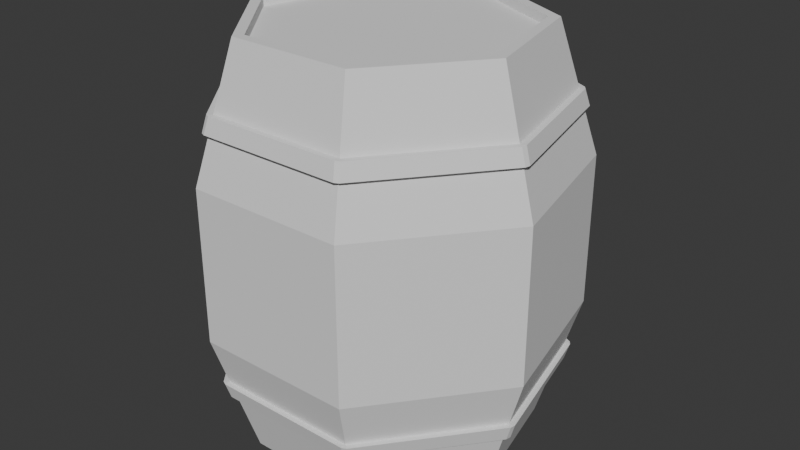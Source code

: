 # Source: Sbarrel.blend  (saved by Blender 4.0.36; exported with 4.5.12 LTS)
import bpy
from mathutils import Matrix  # noqa: F401  (used for matrix-valued properties, if any)

bpy.ops.wm.read_factory_settings(use_empty=True)
scene = bpy.context.scene
scene.name = 'Scene'

# ---- collections
col_collection = bpy.data.collections.new('Collection'); scene.collection.children.link(col_collection)

# ---- world
world_world = bpy.data.worlds.new('World'); scene.world = world_world
world_world.use_nodes = True; world_world.node_tree.nodes.clear()
_N = world_world.node_tree.nodes; _L = world_world.node_tree.links
n0 = _N.new('ShaderNodeOutputWorld'); n0.name = 'World Output'; n0.location = (300, 300)
n1 = _N.new('ShaderNodeBackground'); n1.name = 'Background'; n1.location = (10, 300)
n1.inputs[0].default_value = (0.05088, 0.05088, 0.05088, 1.0)
_L.new(n1.outputs[0], n0.inputs[0])
n0.is_active_output = True
world_world.color = (0.05088, 0.05088, 0.05088)
world_world.use_sun_shadow = False
world_world.sun_shadow_jitter_overblur = 0.0

# ---- meshes
me_cylinder_001 = bpy.data.meshes.new('Cylinder.001')
me_cylinder_001.from_pydata([(1.871e-09, 0.7803, 0.123), (1.871e-09, 0.7211, 2.359), (0.6101, 0.4865, 0.123), (0.5638, 0.4496, 2.359), (0.7608, -0.1736, 0.123), (0.703, -0.1605, 2.359), (0.3386, -0.703, 0.123), (0.3129, -0.6497, 2.359), (-0.3386, -0.703, 0.123), (-0.3129, -0.6497, 2.359), (-0.7608, -0.1736, 0.123), (-0.703, -0.1605, 2.359), (-0.6101, 0.4865, 0.123), (-0.5638, 0.4496, 2.359), (0.0, 1.0, 1.241), (0.7818, 0.6235, 1.241), (0.9749, -0.2225, 1.241), (0.4339, -0.901, 1.241), (-0.4339, -0.901, 1.241), (-0.9749, -0.2225, 1.241), (-0.7818, 0.6235, 1.241), (0.0, 1.0, 0.9616), (0.7818, 0.6235, 0.9616), (0.9749, -0.2225, 0.9616), (0.4339, -0.901, 0.9616), (-0.4339, -0.901, 0.9616), (-0.9749, -0.2225, 0.9616), (-0.7818, 0.6235, 0.9616), (0.7818, 0.6235, 1.521), (0.9749, -0.2225, 1.521), (0.4339, -0.901, 1.521), (-0.4339, -0.901, 1.521), (-0.9749, -0.2225, 1.521), (-0.7818, 0.6235, 1.521), (0.0, 1.0, 1.521), (0.0, 1.0, 1.661), (0.7818, 0.6235, 1.661), (0.9749, -0.2225, 1.661), (0.4339, -0.901, 1.661), (-0.4339, -0.901, 1.661), (-0.9749, -0.2225, 1.661), (-0.7818, 0.6235, 1.661), (0.7818, 0.6235, 0.8218), (0.9749, -0.2225, 0.8218), (0.4339, -0.901, 0.8218), (-0.4339, -0.901, 0.8218), (-0.9749, -0.2225, 0.8218), (-0.7818, 0.6235, 0.8218), (0.0, 1.0, 0.8218), (9.353e-10, 0.8902, 2.01), (0.696, 0.555, 2.01), (0.8678, -0.1981, 2.01), (0.3862, -0.802, 2.01), (-0.3862, -0.802, 2.01), (-0.8678, -0.1981, 2.01), (-0.696, 0.555, 2.01), (0.7389, 0.5892, 1.835), (0.9214, -0.2103, 1.835), (0.4101, -0.8515, 1.835), (-0.4101, -0.8515, 1.835), (-0.9214, -0.2103, 1.835), (-0.7389, 0.5892, 1.835), (4.676e-10, 0.9451, 1.835), (7.014e-10, 0.9176, 1.923), (0.7174, 0.5721, 1.923), (0.8946, -0.2042, 1.923), (0.3981, -0.8267, 1.923), (-0.3981, -0.8267, 1.923), (-0.8946, -0.2042, 1.923), (-0.7174, 0.5721, 1.923), (0.696, 0.555, 0.4724), (0.8678, -0.1981, 0.4724), (0.3862, -0.802, 0.4724), (-0.3862, -0.802, 0.4724), (-0.8678, -0.1981, 0.4724), (-0.696, 0.555, 0.4724), (9.353e-10, 0.8902, 0.4724), (4.676e-10, 0.9451, 0.6471), (0.7389, 0.5892, 0.6471), (0.9214, -0.2103, 0.6471), (0.4101, -0.8515, 0.6471), (-0.4101, -0.8515, 0.6471), (-0.9214, -0.2103, 0.6471), (-0.7389, 0.5892, 0.6471), (0.7174, 0.5721, 0.5597), (0.8946, -0.2042, 0.5597), (0.3981, -0.8267, 0.5597), (-0.3981, -0.8267, 0.5597), (-0.8946, -0.2042, 0.5597), (-0.7174, 0.5721, 0.5597), (7.014e-10, 0.9176, 0.5597), (-0.4226, -0.8462, 0.5597), (-0.919, -0.2237, 0.5597), (-0.4107, -0.8215, 0.4724), (-0.8923, -0.2176, 0.4724), (-0.731, 0.6003, 0.5597), (-0.01356, 0.9458, 0.5597), (0.7095, 0.5832, 0.4724), (0.01356, 0.9183, 0.4724), (0.01356, 0.9458, 0.5597), (0.731, 0.6003, 0.5597), (0.7476, 0.579, 0.5597), (0.9248, -0.1973, 0.5597), (0.4107, -0.8215, 0.4724), (0.8923, -0.2176, 0.4724), (-0.3981, -0.858, 0.5597), (0.3981, -0.858, 0.5597), (-0.3862, -0.8324, 0.4724), (0.3862, -0.8324, 0.4724), (0.919, -0.2237, 1.923), (0.4226, -0.8462, 1.923), (0.8923, -0.2176, 2.01), (0.4107, -0.8215, 2.01), (-0.9233, -0.1976, 0.5597), (-0.7461, 0.5787, 0.5597), (0.7479, 0.5791, 1.923), (0.9251, -0.1972, 1.923), (0.8983, -0.1911, 2.01), (0.7264, 0.562, 2.01), (0.919, -0.2237, 0.5597), (0.4226, -0.8462, 0.5597), (-0.3981, -0.858, 1.923), (0.3981, -0.858, 1.923), (0.3862, -0.8333, 2.01), (-0.3862, -0.8333, 2.01), (0.7261, 0.5619, 0.4724), (0.898, -0.1912, 0.4724), (-0.423, -0.8466, 1.923), (-0.9195, -0.224, 1.923), (-0.8927, -0.2179, 2.01), (-0.4111, -0.8218, 2.01), (-0.9245, -0.1974, 1.923), (-0.7473, 0.5789, 1.923), (-0.8977, -0.1913, 2.01), (-0.7258, 0.5618, 2.01), (-0.01356, 0.9183, 0.4724), (-0.7095, 0.5832, 0.4724), (-0.01354, 0.9183, 2.01), (-0.7095, 0.5831, 2.01), (-0.01354, 0.9457, 1.923), (-0.731, 0.6002, 1.923), (-0.8965, -0.1915, 0.4724), (-0.7246, 0.5616, 0.4724), (0.731, 0.6003, 1.923), (0.01356, 0.9458, 1.923), (0.01356, 0.9183, 2.01), (0.7095, 0.5832, 2.01), (0.6101, 0.4865, 2.359), (1.871e-09, 0.7803, 2.359), (0.7608, -0.1736, 2.359), (0.3386, -0.703, 2.359), (-0.3386, -0.703, 2.359), (-0.7608, -0.1736, 2.359), (-0.6101, 0.4865, 2.359), (0.5638, 0.4496, 2.31), (5.973e-09, 0.7211, 2.31), (0.703, -0.1605, 2.31), (0.3129, -0.6497, 2.31), (-0.3129, -0.6497, 2.31), (-0.703, -0.1605, 2.31), (-0.5638, 0.4496, 2.31)], [], [(49, 148, 147, 50), (50, 147, 149, 51), (51, 149, 150, 52), (52, 150, 151, 53), (7, 5, 156, 157), (53, 151, 152, 54), (54, 152, 153, 55), (0, 2, 4, 6, 8, 10, 12), (77, 48, 42, 78, 84, 90), (78, 42, 43, 79, 85, 84), (79, 43, 44, 80, 86, 85), (80, 44, 45, 81, 87, 86), (81, 45, 46, 82, 88, 87), (82, 46, 47, 83, 89, 88), (22, 15, 28, 36, 37, 29, 16, 23, 43, 42), (23, 16, 29, 37, 38, 30, 17, 24, 44, 43), (25, 18, 31, 39, 40, 32, 19, 26, 46, 45), (26, 19, 32, 40, 41, 33, 20, 27, 47, 46), (27, 20, 33, 41, 35, 34, 14, 21, 48, 47), (35, 62, 63, 64, 56, 36), (55, 153, 148, 49), (41, 61, 69, 63, 62, 35), (36, 56, 64, 65, 57, 37), (37, 57, 65, 66, 58, 38), (38, 58, 66, 67, 59, 39), (39, 59, 67, 68, 60, 40), (12, 75, 76, 0), (10, 74, 75, 12), (8, 73, 74, 10), (6, 72, 73, 8), (4, 71, 72, 6), (2, 70, 71, 4), (0, 76, 70, 2), (87, 88, 92, 91), (123, 124, 121, 122), (146, 118, 115, 143), (74, 73, 93, 94), (124, 130, 127, 121), (89, 90, 96, 95), (117, 116, 115, 118), (117, 111, 109, 116), (51, 111, 117), (70, 76, 98, 97), (90, 84, 100, 99), (84, 85, 102, 101), (72, 71, 104, 103), (86, 87, 105, 106), (111, 112, 110, 109), (66, 110, 122), (67, 121, 127), (124, 53, 130), (73, 72, 108, 107), (66, 65, 109, 110), (51, 52, 112, 111), (88, 89, 114, 113), (65, 64, 115, 116), (110, 112, 123, 122), (50, 51, 117, 118), (85, 86, 120, 119), (67, 66, 122, 121), (52, 53, 124, 123), (71, 70, 125, 126), (68, 67, 127, 128), (53, 54, 129, 130), (64, 143, 115), (69, 68, 131, 132), (118, 146, 50), (54, 55, 134, 133), (76, 75, 136, 135), (55, 49, 137, 138), (65, 116, 109), (63, 69, 140, 139), (75, 74, 141, 142), (64, 63, 144, 143), (52, 123, 112), (49, 50, 146, 145), (144, 145, 146, 143), (49, 145, 137), (63, 139, 144), (144, 139, 137, 145), (137, 139, 140, 138), (69, 132, 140), (55, 138, 134), (138, 140, 132, 134), (131, 133, 134, 132), (68, 128, 131), (54, 133, 129), (133, 131, 128, 129), (130, 129, 128, 127), (92, 88, 113), (74, 94, 141), (93, 73, 107), (91, 105, 87), (103, 108, 72), (86, 106, 120), (71, 126, 104), (85, 119, 102), (70, 97, 125), (101, 100, 84), (90, 99, 96), (76, 135, 98), (75, 142, 136), (89, 95, 114), (114, 142, 141, 113), (113, 141, 94, 92), (92, 94, 93, 91), (107, 105, 91, 93), (105, 107, 108, 106), (103, 120, 106, 108), (104, 119, 120, 103), (104, 126, 102, 119), (102, 126, 125, 101), (97, 100, 101, 125), (98, 99, 100, 97), (96, 99, 98, 135), (96, 135, 136, 95), (142, 114, 95, 136), (83, 47, 48, 77, 90, 89), (21, 14, 34, 35, 36, 28, 15, 22, 42, 48), (24, 17, 30, 38, 39, 31, 18, 25, 45, 44), (40, 60, 68, 69, 61, 41), (1, 3, 147, 148), (3, 5, 149, 147), (5, 7, 150, 149), (7, 9, 151, 150), (9, 11, 152, 151), (11, 13, 153, 152), (13, 1, 148, 153), (154, 155, 160, 159, 158, 157, 156), (3, 1, 155, 154), (13, 11, 159, 160), (9, 7, 157, 158), (5, 3, 154, 156), (1, 13, 160, 155), (11, 9, 158, 159)])
_uv = me_cylinder_001.uv_layers.new(name='UVMap')
_uv.uv.foreach_set('vector', [1.0, 0.9219, 1.0, 1.0, 0.8571, 1.0, 0.8571, 0.9219, 0.8571, 0.9219, 0.8571, 1.0, 0.7143, 1.0, 0.7143, 0.9219, 0.7143, 0.9219, 0.7143, 1.0, 0.5714, 1.0, 0.5714, 0.9219, 0.5714, 0.9219, 0.5714, 1.0, 0.4286, 1.0, 0.4286, 0.9219, 0.3462, 0.05018, 0.4662, 0.2006, 0.4662, 0.2006, 0.3462, 0.05018, 0.4286, 0.9219, 0.4286, 1.0, 0.2857, 1.0, 0.2857, 0.9219, 0.2857, 0.9219, 0.2857, 1.0, 0.1429, 1.0, 0.1429, 0.9219, 0.75, 0.49, 0.9376, 0.3996, 0.984, 0.1966, 0.8541, 0.03377, 0.6459, 0.03377, 0.516, 0.1966, 0.5624, 0.3996, 1.0, 0.6172, 1.0, 0.6562, 0.8571, 0.6562, 0.8571, 0.6172, 0.8571, 0.5977, 1.0, 0.5977, 0.8571, 0.6172, 0.8571, 0.6562, 0.7143, 0.6562, 0.7143, 0.6172, 0.7143, 0.5977, 0.8571, 0.5977, 0.7143, 0.6172, 0.7143, 0.6562, 0.5714, 0.6562, 0.5714, 0.6172, 0.5714, 0.5977, 0.7143, 0.5977, 0.5714, 0.6172, 0.5714, 0.6562, 0.4286, 0.6562, 0.4286, 0.6172, 0.4286, 0.5977, 0.5714, 0.5977, 0.4286, 0.6172, 0.4286, 0.6562, 0.2857, 0.6562, 0.2857, 0.6172, 0.2857, 0.5977, 0.4286, 0.5977, 0.2857, 0.6172, 0.2857, 0.6562, 0.1429, 0.6562, 0.1429, 0.6172, 0.1429, 0.5977, 0.2857, 0.5977, 0.8571, 0.6875, 0.8571, 0.75, 0.8571, 0.8125, 0.8571, 0.8438, 0.7143, 0.8438, 0.7143, 0.8125, 0.7143, 0.75, 0.7143, 0.6875, 0.7143, 0.6562, 0.8571, 0.6562, 0.7143, 0.6875, 0.7143, 0.75, 0.7143, 0.8125, 0.7143, 0.8438, 0.5714, 0.8438, 0.5714, 0.8125, 0.5714, 0.75, 0.5714, 0.6875, 0.5714, 0.6562, 0.7143, 0.6562, 0.4286, 0.6875, 0.4286, 0.75, 0.4286, 0.8125, 0.4286, 0.8438, 0.2857, 0.8438, 0.2857, 0.8125, 0.2857, 0.75, 0.2857, 0.6875, 0.2857, 0.6562, 0.4286, 0.6562, 0.2857, 0.6875, 0.2857, 0.75, 0.2857, 0.8125, 0.2857, 0.8438, 0.1429, 0.8438, 0.1429, 0.8125, 0.1429, 0.75, 0.1429, 0.6875, 0.1429, 0.6562, 0.2857, 0.6562, 0.1429, 0.6875, 0.1429, 0.75, 0.1429, 0.8125, 0.1429, 0.8438, 2.98e-08, 0.8438, 2.98e-08, 0.8125, 2.98e-08, 0.75, 2.98e-08, 0.6875, 2.98e-08, 0.6562, 0.1429, 0.6562, 1.0, 0.8438, 1.0, 0.8828, 1.0, 0.9024, 0.8571, 0.9024, 0.8571, 0.8828, 0.8571, 0.8438, 0.1429, 0.9219, 0.1429, 1.0, 2.98e-08, 1.0, 2.98e-08, 0.9219, 0.1429, 0.8438, 0.1429, 0.8828, 0.1429, 0.9024, 2.98e-08, 0.9024, 2.98e-08, 0.8828, 2.98e-08, 0.8438, 0.8571, 0.8438, 0.8571, 0.8828, 0.8571, 0.9024, 0.7143, 0.9024, 0.7143, 0.8828, 0.7143, 0.8438, 0.7143, 0.8438, 0.7143, 0.8828, 0.7143, 0.9024, 0.5714, 0.9024, 0.5714, 0.8828, 0.5714, 0.8438, 0.5714, 0.8438, 0.5714, 0.8828, 0.5714, 0.9024, 0.4286, 0.9024, 0.4286, 0.8828, 0.4286, 0.8438, 0.4286, 0.8438, 0.4286, 0.8828, 0.4286, 0.9024, 0.2857, 0.9024, 0.2857, 0.8828, 0.2857, 0.8438, 0.1429, 0.5, 0.1429, 0.5781, 2.98e-08, 0.5781, 2.98e-08, 0.5, 0.2857, 0.5, 0.2857, 0.5781, 0.1429, 0.5781, 0.1429, 0.5, 0.4286, 0.5, 0.4286, 0.5781, 0.2857, 0.5781, 0.2857, 0.5, 0.5714, 0.5, 0.5714, 0.5781, 0.4286, 0.5781, 0.4286, 0.5, 0.7143, 0.5, 0.7143, 0.5781, 0.5714, 0.5781, 0.5714, 0.5, 0.8571, 0.5, 0.8571, 0.5781, 0.7143, 0.5781, 0.7143, 0.5, 1.0, 0.5, 1.0, 0.5781, 0.8571, 0.5781, 0.8571, 0.5, 0.4286, 0.5977, 0.2857, 0.5977, 0.2857, 0.5977, 0.4286, 0.5977, 0.5714, 0.9219, 0.4286, 0.9219, 0.4286, 0.9024, 0.5714, 0.9024, 0.8571, 0.9219, 0.8571, 0.9219, 0.8571, 0.9024, 0.8571, 0.9024, 0.2857, 0.5781, 0.4286, 0.5781, 0.4286, 0.5781, 0.2857, 0.5781, 0.4286, 0.9219, 0.4286, 0.9219, 0.4286, 0.9024, 0.4286, 0.9024, 0.1429, 0.5977, 2.98e-08, 0.5977, 2.98e-08, 0.5977, 0.1429, 0.5977, 0.7143, 0.9219, 0.7143, 0.9024, 0.8571, 0.9024, 0.8571, 0.9219, 0.7143, 0.9219, 0.7143, 0.9219, 0.7143, 0.9024, 0.7143, 0.9024, 0.7143, 0.9219, 0.7143, 0.9219, 0.7143, 0.9219, 0.8571, 0.5781, 1.0, 0.5781, 1.0, 0.5781, 0.8571, 0.5781, 1.0, 0.5977, 0.8571, 0.5977, 0.8571, 0.5977, 1.0, 0.5977, 0.8571, 0.5977, 0.7143, 0.5977, 0.7143, 0.5977, 0.8571, 0.5977, 0.5714, 0.5781, 0.7143, 0.5781, 0.7143, 0.5781, 0.5714, 0.5781, 0.5714, 0.5977, 0.4286, 0.5977, 0.4286, 0.5977, 0.5714, 0.5977, 0.7143, 0.9219, 0.5714, 0.9219, 0.0, 0.0, 0.7143, 0.9024, 0.5714, 0.9024, 0.0, 0.0, 0.5714, 0.9024, 0.4286, 0.9024, 0.4286, 0.9024, 0.4286, 0.9024, 0.4286, 0.9219, 0.4286, 0.9219, 0.4286, 0.9219, 0.4286, 0.5781, 0.5714, 0.5781, 0.5714, 0.5781, 0.4286, 0.5781, 0.5714, 0.9024, 0.7143, 0.9024, 0.7143, 0.9024, 0.5714, 0.9024, 0.7143, 0.9219, 0.5714, 0.9219, 0.5714, 0.9219, 0.7143, 0.9219, 0.2857, 0.5977, 0.1429, 0.5977, 0.1429, 0.5977, 0.2857, 0.5977, 0.7143, 0.9024, 0.8571, 0.9024, 0.8571, 0.9024, 0.7143, 0.9024, 0.0, 0.0, 0.5714, 0.9219, 0.5714, 0.9219, 0.5714, 0.9024, 0.8571, 0.9219, 0.7143, 0.9219, 0.7143, 0.9219, 0.8571, 0.9219, 0.7143, 0.5977, 0.5714, 0.5977, 0.5714, 0.5977, 0.7143, 0.5977, 0.4286, 0.9024, 0.5714, 0.9024, 0.5714, 0.9024, 0.4286, 0.9024, 0.5714, 0.9219, 0.4286, 0.9219, 0.4286, 0.9219, 0.5714, 0.9219, 0.7143, 0.5781, 0.8571, 0.5781, 0.8571, 0.5781, 0.7143, 0.5781, 0.2857, 0.9024, 0.4286, 0.9024, 0.4286, 0.9024, 0.2857, 0.9024, 0.4286, 0.9219, 0.2857, 0.9219, 0.2857, 0.9219, 0.4286, 0.9219, 0.8571, 0.9024, 0.8571, 0.9024, 0.8571, 0.9024, 0.1429, 0.9024, 0.2857, 0.9024, 0.2857, 0.9024, 0.1429, 0.9024, 0.8571, 0.9219, 0.8571, 0.9219, 0.8571, 0.9219, 0.2857, 0.9219, 0.1429, 0.9219, 0.1429, 0.9219, 0.2857, 0.9219, 2.98e-08, 0.5781, 0.1429, 0.5781, 0.1429, 0.5781, 2.98e-08, 0.5781, 0.1429, 0.9219, 2.98e-08, 0.9219, 2.98e-08, 0.9219, 0.1429, 0.9219, 0.7143, 0.9024, 0.7143, 0.9024, 0.7143, 0.9024, 2.98e-08, 0.9024, 0.1429, 0.9024, 0.1429, 0.9024, 2.98e-08, 0.9024, 0.1429, 0.5781, 0.2857, 0.5781, 0.2857, 0.5781, 0.1429, 0.5781, 0.8571, 0.9024, 1.0, 0.9024, 1.0, 0.9024, 0.8571, 0.9024, 0.5714, 0.9219, 0.5714, 0.9219, 0.5714, 0.9219, 1.0, 0.9219, 0.8571, 0.9219, 0.8571, 0.9219, 1.0, 0.9219, 1.0, 0.9024, 1.0, 0.9219, 0.8571, 0.9219, 0.8571, 0.9024, 2.98e-08, 0.9219, 1.0, 0.9219, 2.98e-08, 0.9219, 1.0, 0.9024, 2.98e-08, 0.9024, 1.0, 0.9024, 1.0, 0.9024, 2.98e-08, 0.9024, 2.98e-08, 0.9219, 1.0, 0.9219, 2.98e-08, 0.9219, 2.98e-08, 0.9024, 0.1429, 0.9024, 0.1429, 0.9219, 0.1429, 0.9024, 0.1429, 0.9024, 0.1429, 0.9024, 0.1429, 0.9219, 0.1429, 0.9219, 0.1429, 0.9219, 0.1429, 0.9219, 0.1429, 0.9024, 0.1429, 0.9024, 0.1429, 0.9219, 0.2857, 0.9024, 0.2857, 0.9219, 0.1429, 0.9219, 0.1429, 0.9024, 0.2857, 0.9024, 0.2857, 0.9024, 0.2857, 0.9024, 0.2857, 0.9219, 0.2857, 0.9219, 0.2857, 0.9219, 0.2857, 0.9219, 0.2857, 0.9024, 0.2857, 0.9024, 0.2857, 0.9219, 0.4286, 0.9219, 0.2857, 0.9219, 0.2857, 0.9024, 0.4286, 0.9024, 0.2857, 0.5977, 0.2857, 0.5977, 0.2857, 0.5977, 0.2857, 0.5781, 0.2857, 0.5781, 0.2857, 0.5781, 0.4286, 0.5781, 0.4286, 0.5781, 0.4286, 0.5781, 0.4286, 0.5977, 0.4286, 0.5977, 0.4286, 0.5977, 0.5714, 0.5781, 0.5714, 0.5781, 0.5714, 0.5781, 0.5714, 0.5977, 0.5714, 0.5977, 0.5714, 0.5977, 0.7143, 0.5781, 0.7143, 0.5781, 0.7143, 0.5781, 0.7143, 0.5977, 0.7143, 0.5977, 0.7143, 0.5977, 0.8571, 0.5781, 0.8571, 0.5781, 0.8571, 0.5781, 0.8571, 0.5977, 0.8571, 0.5977, 0.8571, 0.5977, 1.0, 0.5977, 1.0, 0.5977, 2.98e-08, 0.5977, 2.98e-08, 0.5781, 2.98e-08, 0.5781, 1.0, 0.5781, 0.1429, 0.5781, 0.1429, 0.5781, 0.1429, 0.5781, 0.1429, 0.5977, 0.1429, 0.5977, 0.1429, 0.5977, 0.1429, 0.5977, 0.1429, 0.5781, 0.2857, 0.5781, 0.2857, 0.5977, 0.2857, 0.5977, 0.2857, 0.5781, 0.2857, 0.5781, 0.2857, 0.5977, 0.2857, 0.5977, 0.2857, 0.5781, 0.4286, 0.5781, 0.4286, 0.5977, 0.4286, 0.5781, 0.4286, 0.5977, 0.4286, 0.5977, 0.4286, 0.5781, 0.4286, 0.5977, 0.4286, 0.5781, 0.5714, 0.5781, 0.5714, 0.5977, 0.5714, 0.5781, 0.5714, 0.5977, 0.5714, 0.5977, 0.5714, 0.5781, 0.7143, 0.5781, 0.7143, 0.5977, 0.5714, 0.5977, 0.5714, 0.5781, 0.7143, 0.5781, 0.7143, 0.5781, 0.7143, 0.5977, 0.7143, 0.5977, 0.7143, 0.5977, 0.7143, 0.5781, 0.8571, 0.5781, 0.8571, 0.5977, 0.8571, 0.5781, 0.8571, 0.5977, 0.8571, 0.5977, 0.8571, 0.5781, 1.0, 0.5781, 1.0, 0.5977, 0.8571, 0.5977, 0.8571, 0.5781, 2.98e-08, 0.5977, 1.0, 0.5977, 1.0, 0.5781, 2.98e-08, 0.5781, 2.98e-08, 0.5977, 2.98e-08, 0.5781, 0.1429, 0.5781, 0.1429, 0.5977, 0.1429, 0.5781, 0.1429, 0.5977, 0.1429, 0.5977, 0.1429, 0.5781, 0.1429, 0.6172, 0.1429, 0.6562, 2.98e-08, 0.6562, 2.98e-08, 0.6172, 2.98e-08, 0.5977, 0.1429, 0.5977, 1.0, 0.6875, 1.0, 0.75, 1.0, 0.8125, 1.0, 0.8438, 0.8571, 0.8438, 0.8571, 0.8125, 0.8571, 0.75, 0.8571, 0.6875, 0.8571, 0.6562, 1.0, 0.6562, 0.5714, 0.6875, 0.5714, 0.75, 0.5714, 0.8125, 0.5714, 0.8438, 0.4286, 0.8438, 0.4286, 0.8125, 0.4286, 0.75, 0.4286, 0.6875, 0.4286, 0.6562, 0.5714, 0.6562, 0.2857, 0.8438, 0.2857, 0.8828, 0.2857, 0.9024, 0.1429, 0.9024, 0.1429, 0.8828, 0.1429, 0.8438, 0.25, 0.4718, 0.4234, 0.3883, 0.4376, 0.3996, 0.25, 0.49, 0.4234, 0.3883, 0.4662, 0.2006, 0.484, 0.1966, 0.4376, 0.3996, 0.4662, 0.2006, 0.3462, 0.05018, 0.3541, 0.03377, 0.484, 0.1966, 0.3462, 0.05018, 0.1538, 0.05018, 0.1459, 0.03377, 0.3541, 0.03377, 0.1538, 0.05018, 0.03378, 0.2006, 0.01602, 0.1966, 0.1459, 0.03377, 0.03378, 0.2006, 0.0766, 0.3883, 0.06236, 0.3996, 0.01602, 0.1966, 0.0766, 0.3883, 0.25, 0.4718, 0.25, 0.49, 0.06236, 0.3996, 0.4234, 0.3883, 0.25, 0.4718, 0.0766, 0.3883, 0.03378, 0.2006, 0.1538, 0.05018, 0.3462, 0.05018, 0.4662, 0.2006, 0.4234, 0.3883, 0.25, 0.4718, 0.25, 0.4718, 0.4234, 0.3883, 0.0766, 0.3883, 0.03378, 0.2006, 0.03378, 0.2006, 0.0766, 0.3883, 0.1538, 0.05018, 0.3462, 0.05018, 0.3462, 0.05018, 0.1538, 0.05018, 0.4662, 0.2006, 0.4234, 0.3883, 0.4234, 0.3883, 0.4662, 0.2006, 0.25, 0.4718, 0.0766, 0.3883, 0.0766, 0.3883, 0.25, 0.4718, 0.03378, 0.2006, 0.1538, 0.05018, 0.1538, 0.05018, 0.03378, 0.2006])
me_cylinder_001.update()

# ---- objects
ob_cylinder = bpy.data.objects.new('Cylinder', me_cylinder_001)

# ---- transforms, parenting, visibility, modifiers, constraints
ob_cylinder.location = (0.0, 0.0, 0.0)

# ---- collection membership
col_collection.objects.link(ob_cylinder)

# ---- scene / render settings (as saved in the file)
scene.frame_start = 1; scene.frame_end = 250; scene.frame_set(1)
scene.render.engine = 'BLENDER_EEVEE_NEXT'
scene.cycles.sampling_pattern = 'TABULATED_SOBOL'
bpy.context.view_layer.update()

# ---- added for rendering (the .blend has no active camera and no usable light): camera, sun
cam_auto = bpy.data.cameras.new('AutoCamera')
cam_auto.lens = 50.0
cam_auto.sensor_width = 36.0
cam_auto.clip_end = 1000.0
ob_auto_camera = bpy.data.objects.new('AutoCamera', cam_auto)
scene.collection.objects.link(ob_auto_camera)
ob_auto_camera.location = (3.26025, -3.86278, 3.84931)
ob_auto_camera.rotation_euler = (1.09748, -7.21219e-08, 0.694738)
scene.camera = ob_auto_camera
light_auto_sun = bpy.data.lights.new('AutoSun', 'SUN')
light_auto_sun.energy = 3.0
light_auto_sun.angle = 0.0523599
ob_auto_sun = bpy.data.objects.new('AutoSun', light_auto_sun)
scene.collection.objects.link(ob_auto_sun)
ob_auto_sun.rotation_euler = (0.872665, 0.174533, 0.523599)
bpy.context.view_layer.update()
